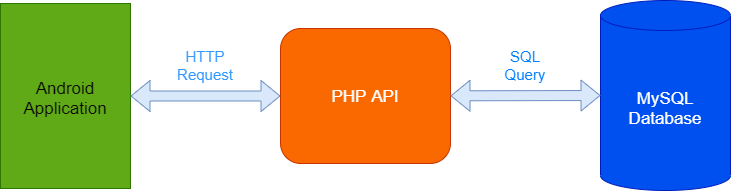

The diagram above was exported from draw.io. Its source (the exported page's mxGraphModel, read from the mxfile embedded in the PNG):
<mxGraphModel dx="1422" dy="737" grid="1" gridSize="10" guides="1" tooltips="1" connect="1" arrows="1" fold="1" page="1" pageScale="1" pageWidth="850" pageHeight="1100" math="0" shadow="0">
  <root>
    <mxCell id="0" />
    <mxCell id="1" parent="0" />
    <mxCell id="eJah-HmhkVpji9Qln3Et-5" value="&lt;font style=&quot;font-size: 17px&quot;&gt;MySQL Database&lt;/font&gt;" style="shape=cylinder3;whiteSpace=wrap;html=1;boundedLbl=1;backgroundOutline=1;size=15;fillColor=#0050ef;strokeColor=#001DBC;fontColor=#ffffff;" parent="1" vertex="1">
      <mxGeometry x="660" y="490" width="130" height="190" as="geometry" />
    </mxCell>
    <mxCell id="eJah-HmhkVpji9Qln3Et-6" value="" style="group" parent="1" vertex="1" connectable="0">
      <mxGeometry x="60" y="493" width="130" height="185" as="geometry" />
    </mxCell>
    <mxCell id="eJah-HmhkVpji9Qln3Et-1" value="" style="rounded=0;whiteSpace=wrap;html=1;fillColor=#60a917;strokeColor=#2D7600;fontColor=#ffffff;" parent="eJah-HmhkVpji9Qln3Et-6" vertex="1">
      <mxGeometry width="130" height="185" as="geometry" />
    </mxCell>
    <mxCell id="eJah-HmhkVpji9Qln3Et-4" value="&lt;font style=&quot;font-size: 17px&quot;&gt;Android Application&lt;/font&gt;" style="text;html=1;strokeColor=none;fillColor=none;align=center;verticalAlign=middle;whiteSpace=wrap;rounded=0;" parent="eJah-HmhkVpji9Qln3Et-6" vertex="1">
      <mxGeometry x="10" y="70" width="110" height="50" as="geometry" />
    </mxCell>
    <mxCell id="eJah-HmhkVpji9Qln3Et-8" value="" style="shape=flexArrow;endArrow=classic;startArrow=classic;html=1;exitX=1;exitY=0.5;exitDx=0;exitDy=0;entryX=0;entryY=0.5;entryDx=0;entryDy=0;noLabel=1;fontColor=none;labelBackgroundColor=#007FFF;fillColor=#dae8fc;strokeColor=#6c8ebf;" parent="1" source="eJah-HmhkVpji9Qln3Et-1" target="eJah-HmhkVpji9Qln3Et-9" edge="1">
      <mxGeometry width="50" height="50" relative="1" as="geometry">
        <mxPoint x="370" y="635" as="sourcePoint" />
        <mxPoint x="320" y="615" as="targetPoint" />
      </mxGeometry>
    </mxCell>
    <mxCell id="eJah-HmhkVpji9Qln3Et-9" value="&lt;font style=&quot;font-size: 17px&quot;&gt;PHP API&lt;/font&gt;" style="rounded=1;whiteSpace=wrap;html=1;fillColor=#fa6800;strokeColor=#C73500;fontColor=#ffffff;" parent="1" vertex="1">
      <mxGeometry x="340" y="518" width="170" height="135" as="geometry" />
    </mxCell>
    <mxCell id="eJah-HmhkVpji9Qln3Et-11" value="" style="shape=flexArrow;endArrow=classic;startArrow=classic;html=1;entryX=0;entryY=0.5;entryDx=0;entryDy=0;entryPerimeter=0;fontColor=#007FFF;labelBackgroundColor=#007FFF;fillColor=#dae8fc;strokeColor=#6c8ebf;" parent="1" source="eJah-HmhkVpji9Qln3Et-9" target="eJah-HmhkVpji9Qln3Et-5" edge="1">
      <mxGeometry width="50" height="50" relative="1" as="geometry">
        <mxPoint x="510" y="635" as="sourcePoint" />
        <mxPoint x="580.7106781186548" y="585" as="targetPoint" />
      </mxGeometry>
    </mxCell>
    <mxCell id="eJah-HmhkVpji9Qln3Et-12" value="&lt;font style=&quot;font-size: 15px&quot;&gt;HTTP Request&lt;/font&gt;" style="text;html=1;strokeColor=none;fillColor=none;align=center;verticalAlign=middle;whiteSpace=wrap;rounded=0;fontColor=#3399FF;" parent="1" vertex="1">
      <mxGeometry x="240" y="540" width="50" height="30" as="geometry" />
    </mxCell>
    <mxCell id="eJah-HmhkVpji9Qln3Et-13" value="&lt;font style=&quot;font-size: 15px&quot;&gt;SQL&lt;br&gt;Query&lt;br&gt;&lt;/font&gt;" style="text;html=1;align=center;verticalAlign=middle;whiteSpace=wrap;rounded=0;fontColor=#007FFF;" parent="1" vertex="1">
      <mxGeometry x="560" y="540" width="50" height="30" as="geometry" />
    </mxCell>
  </root>
</mxGraphModel>